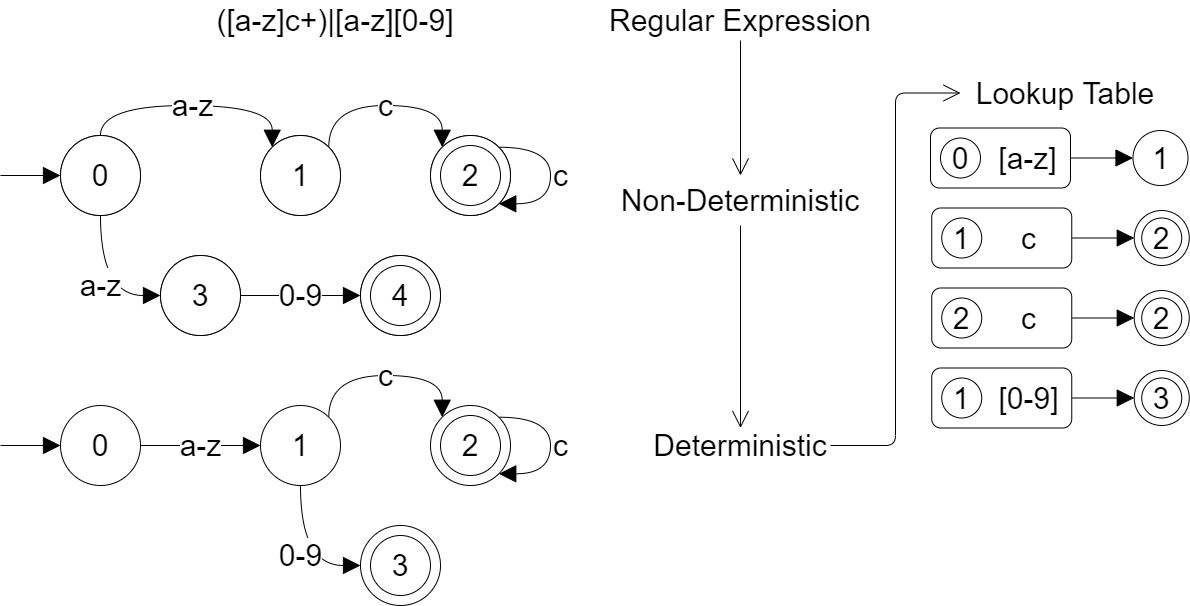

The diagram above was exported from draw.io. Its source (the exported page's mxGraphModel, read from the mxfile embedded in the PNG):
<mxGraphModel dx="1053" dy="2279" grid="1" gridSize="10" guides="1" tooltips="1" connect="1" arrows="1" fold="1" page="1" pageScale="1" pageWidth="850" pageHeight="1100" math="0" shadow="0">
  <root>
    <mxCell id="0" />
    <mxCell id="1" parent="0" />
    <mxCell id="65" value="1" style="ellipse;whiteSpace=wrap;html=1;aspect=fixed;fontSize=30;strokeColor=#000000;" vertex="1" parent="1">
      <mxGeometry x="1172.5" y="65" width="55" height="55" as="geometry" />
    </mxCell>
    <mxCell id="82" style="edgeStyle=orthogonalEdgeStyle;curved=1;html=1;exitX=1;exitY=0.5;exitDx=0;exitDy=0;entryX=0;entryY=0.5;entryDx=0;entryDy=0;fontSize=30;endArrow=block;endFill=1;endSize=15;" edge="1" parent="1" source="64" target="65">
      <mxGeometry relative="1" as="geometry" />
    </mxCell>
    <mxCell id="64" value="" style="rounded=1;whiteSpace=wrap;html=1;fontSize=30;strokeColor=#000000;" vertex="1" parent="1">
      <mxGeometry x="970" y="62.5" width="140" height="60" as="geometry" />
    </mxCell>
    <mxCell id="11" value="a-z" style="edgeStyle=orthogonalEdgeStyle;html=1;exitX=0.5;exitY=0;exitDx=0;exitDy=0;entryX=0;entryY=0;entryDx=0;entryDy=0;fontSize=30;endArrow=block;endFill=1;endSize=15;curved=1;" edge="1" parent="1" source="2" target="5">
      <mxGeometry relative="1" as="geometry">
        <Array as="points">
          <mxPoint x="140" y="40" />
          <mxPoint x="312" y="40" />
        </Array>
      </mxGeometry>
    </mxCell>
    <mxCell id="18" value="a-z" style="edgeStyle=orthogonalEdgeStyle;curved=1;html=1;exitX=0.5;exitY=1;exitDx=0;exitDy=0;entryX=0;entryY=0.5;entryDx=0;entryDy=0;fontSize=30;endArrow=block;endFill=1;endSize=15;" edge="1" parent="1" source="2" target="16">
      <mxGeometry relative="1" as="geometry" />
    </mxCell>
    <mxCell id="35" style="edgeStyle=orthogonalEdgeStyle;curved=1;html=1;fontSize=30;endArrow=block;endFill=1;endSize=15;entryX=0;entryY=0.5;entryDx=0;entryDy=0;" edge="1" parent="1" target="2">
      <mxGeometry relative="1" as="geometry">
        <mxPoint x="40" y="60" as="targetPoint" />
        <mxPoint x="40" y="110" as="sourcePoint" />
      </mxGeometry>
    </mxCell>
    <mxCell id="2" value="0" style="ellipse;whiteSpace=wrap;html=1;aspect=fixed;fontSize=30;" vertex="1" parent="1">
      <mxGeometry x="100" y="70" width="80" height="80" as="geometry" />
    </mxCell>
    <mxCell id="14" value="c" style="edgeStyle=orthogonalEdgeStyle;curved=1;html=1;exitX=1;exitY=0;exitDx=0;exitDy=0;entryX=0;entryY=0;entryDx=0;entryDy=0;fontSize=30;endArrow=block;endFill=1;endSize=15;" edge="1" parent="1" source="5" target="6">
      <mxGeometry relative="1" as="geometry">
        <Array as="points">
          <mxPoint x="368" y="40" />
          <mxPoint x="482" y="40" />
        </Array>
      </mxGeometry>
    </mxCell>
    <mxCell id="5" value="1" style="ellipse;whiteSpace=wrap;html=1;aspect=fixed;fontSize=30;" vertex="1" parent="1">
      <mxGeometry x="300" y="70" width="80" height="80" as="geometry" />
    </mxCell>
    <mxCell id="6" value="2" style="ellipse;whiteSpace=wrap;html=1;aspect=fixed;fontSize=30;" vertex="1" parent="1">
      <mxGeometry x="470" y="70" width="80" height="80" as="geometry" />
    </mxCell>
    <mxCell id="7" value="2" style="ellipse;whiteSpace=wrap;html=1;aspect=fixed;fontSize=30;" vertex="1" parent="1">
      <mxGeometry x="480" y="80" width="60" height="60" as="geometry" />
    </mxCell>
    <mxCell id="13" value="([a-z]c+)|[a-z][0-9]" style="text;html=1;strokeColor=none;fillColor=none;align=center;verticalAlign=middle;whiteSpace=wrap;rounded=0;fontSize=30;" vertex="1" parent="1">
      <mxGeometry x="100" y="-60" width="550" height="30" as="geometry" />
    </mxCell>
    <mxCell id="15" value="c" style="edgeStyle=orthogonalEdgeStyle;curved=1;html=1;exitX=1;exitY=0;exitDx=0;exitDy=0;fontSize=30;endArrow=block;endFill=1;endSize=15;entryX=1;entryY=1;entryDx=0;entryDy=0;" edge="1" parent="1" source="6" target="6">
      <mxGeometry y="10" relative="1" as="geometry">
        <mxPoint x="570" y="150" as="targetPoint" />
        <Array as="points">
          <mxPoint x="590" y="82" />
          <mxPoint x="590" y="139" />
        </Array>
        <mxPoint as="offset" />
      </mxGeometry>
    </mxCell>
    <mxCell id="22" value="0-9" style="edgeStyle=orthogonalEdgeStyle;curved=1;html=1;exitX=1;exitY=0.5;exitDx=0;exitDy=0;entryX=0;entryY=0.5;entryDx=0;entryDy=0;fontSize=30;endArrow=block;endFill=1;endSize=15;" edge="1" parent="1" source="16" target="19">
      <mxGeometry relative="1" as="geometry" />
    </mxCell>
    <mxCell id="16" value="3" style="ellipse;whiteSpace=wrap;html=1;aspect=fixed;fontSize=30;" vertex="1" parent="1">
      <mxGeometry x="200" y="190" width="80" height="80" as="geometry" />
    </mxCell>
    <mxCell id="19" value="2" style="ellipse;whiteSpace=wrap;html=1;aspect=fixed;fontSize=30;" vertex="1" parent="1">
      <mxGeometry x="400" y="190" width="80" height="80" as="geometry" />
    </mxCell>
    <mxCell id="20" value="4" style="ellipse;whiteSpace=wrap;html=1;aspect=fixed;fontSize=30;" vertex="1" parent="1">
      <mxGeometry x="410" y="200" width="60" height="60" as="geometry" />
    </mxCell>
    <mxCell id="36" value="a-z" style="edgeStyle=orthogonalEdgeStyle;html=1;exitX=1;exitY=0.5;exitDx=0;exitDy=0;entryX=0;entryY=0.5;entryDx=0;entryDy=0;fontSize=30;endArrow=block;endFill=1;endSize=15;curved=1;" edge="1" parent="1" source="39" target="41">
      <mxGeometry relative="1" as="geometry">
        <Array as="points">
          <mxPoint x="250" y="380" />
          <mxPoint x="250" y="380" />
        </Array>
      </mxGeometry>
    </mxCell>
    <mxCell id="38" style="edgeStyle=orthogonalEdgeStyle;curved=1;html=1;fontSize=30;endArrow=block;endFill=1;endSize=15;entryX=0;entryY=0.5;entryDx=0;entryDy=0;" edge="1" parent="1" target="39">
      <mxGeometry relative="1" as="geometry">
        <mxPoint x="40" y="330" as="targetPoint" />
        <mxPoint x="40" y="380" as="sourcePoint" />
      </mxGeometry>
    </mxCell>
    <mxCell id="39" value="0" style="ellipse;whiteSpace=wrap;html=1;aspect=fixed;fontSize=30;strokeColor=#000000;" vertex="1" parent="1">
      <mxGeometry x="100" y="340" width="80" height="80" as="geometry" />
    </mxCell>
    <mxCell id="40" value="c" style="edgeStyle=orthogonalEdgeStyle;curved=1;html=1;exitX=1;exitY=0;exitDx=0;exitDy=0;entryX=0;entryY=0;entryDx=0;entryDy=0;fontSize=30;endArrow=block;endFill=1;endSize=15;" edge="1" parent="1" source="41" target="42">
      <mxGeometry relative="1" as="geometry">
        <Array as="points">
          <mxPoint x="368" y="310" />
          <mxPoint x="482" y="310" />
        </Array>
      </mxGeometry>
    </mxCell>
    <mxCell id="41" value="1" style="ellipse;whiteSpace=wrap;html=1;aspect=fixed;fontSize=30;strokeColor=#000000;" vertex="1" parent="1">
      <mxGeometry x="300" y="340" width="80" height="80" as="geometry" />
    </mxCell>
    <mxCell id="42" value="2" style="ellipse;whiteSpace=wrap;html=1;aspect=fixed;fontSize=30;strokeColor=#000000;" vertex="1" parent="1">
      <mxGeometry x="470" y="340" width="80" height="80" as="geometry" />
    </mxCell>
    <mxCell id="43" value="2" style="ellipse;whiteSpace=wrap;html=1;aspect=fixed;fontSize=30;strokeColor=#000000;" vertex="1" parent="1">
      <mxGeometry x="480" y="350" width="60" height="60" as="geometry" />
    </mxCell>
    <mxCell id="44" value="c" style="edgeStyle=orthogonalEdgeStyle;curved=1;html=1;exitX=1;exitY=0;exitDx=0;exitDy=0;fontSize=30;endArrow=block;endFill=1;endSize=15;entryX=1;entryY=1;entryDx=0;entryDy=0;" edge="1" parent="1" source="42" target="42">
      <mxGeometry y="10" relative="1" as="geometry">
        <mxPoint x="570" y="420" as="targetPoint" />
        <Array as="points">
          <mxPoint x="590" y="352" />
          <mxPoint x="590" y="409" />
        </Array>
        <mxPoint as="offset" />
      </mxGeometry>
    </mxCell>
    <mxCell id="45" value="0-9" style="edgeStyle=orthogonalEdgeStyle;curved=1;html=1;exitX=0.5;exitY=1;exitDx=0;exitDy=0;entryX=0;entryY=0.5;entryDx=0;entryDy=0;fontSize=30;endArrow=block;endFill=1;endSize=15;" edge="1" parent="1" source="41" target="47">
      <mxGeometry relative="1" as="geometry">
        <mxPoint x="280" y="500" as="sourcePoint" />
      </mxGeometry>
    </mxCell>
    <mxCell id="47" value="2" style="ellipse;whiteSpace=wrap;html=1;aspect=fixed;fontSize=30;strokeColor=#000000;" vertex="1" parent="1">
      <mxGeometry x="400" y="460" width="80" height="80" as="geometry" />
    </mxCell>
    <mxCell id="48" value="3" style="ellipse;whiteSpace=wrap;html=1;aspect=fixed;fontSize=30;strokeColor=#000000;" vertex="1" parent="1">
      <mxGeometry x="410" y="470" width="60" height="60" as="geometry" />
    </mxCell>
    <mxCell id="88" style="edgeStyle=orthogonalEdgeStyle;curved=1;html=1;exitX=0.5;exitY=1;exitDx=0;exitDy=0;entryX=0.5;entryY=0;entryDx=0;entryDy=0;fontSize=30;endArrow=open;endFill=0;endSize=15;" edge="1" parent="1" source="49" target="50">
      <mxGeometry relative="1" as="geometry" />
    </mxCell>
    <mxCell id="49" value="Non-Deterministic" style="text;html=1;strokeColor=none;fillColor=none;align=center;verticalAlign=middle;whiteSpace=wrap;rounded=0;fontSize=30;" vertex="1" parent="1">
      <mxGeometry x="630" y="110" width="300" height="50" as="geometry" />
    </mxCell>
    <mxCell id="89" style="edgeStyle=orthogonalEdgeStyle;html=1;exitX=1;exitY=0.5;exitDx=0;exitDy=0;entryX=0;entryY=0.5;entryDx=0;entryDy=0;fontSize=30;endArrow=open;endFill=0;endSize=15;" edge="1" parent="1" source="50" target="86">
      <mxGeometry relative="1" as="geometry" />
    </mxCell>
    <mxCell id="50" value="Deterministic" style="text;html=1;strokeColor=none;fillColor=none;align=center;verticalAlign=middle;whiteSpace=wrap;rounded=0;fontSize=30;" vertex="1" parent="1">
      <mxGeometry x="690" y="362.5" width="180" height="35" as="geometry" />
    </mxCell>
    <mxCell id="87" style="edgeStyle=orthogonalEdgeStyle;curved=1;html=1;exitX=0.5;exitY=1;exitDx=0;exitDy=0;entryX=0.5;entryY=0;entryDx=0;entryDy=0;fontSize=30;endArrow=open;endFill=0;endSize=15;" edge="1" parent="1" source="51" target="49">
      <mxGeometry relative="1" as="geometry" />
    </mxCell>
    <mxCell id="51" value="Regular Expression" style="text;html=1;strokeColor=none;fillColor=none;align=center;verticalAlign=middle;whiteSpace=wrap;rounded=0;fontSize=30;" vertex="1" parent="1">
      <mxGeometry x="630" y="-65" width="300" height="40" as="geometry" />
    </mxCell>
    <mxCell id="52" value="0" style="ellipse;whiteSpace=wrap;html=1;aspect=fixed;fontSize=30;strokeColor=#000000;" vertex="1" parent="1">
      <mxGeometry x="980" y="72.5" width="40" height="40" as="geometry" />
    </mxCell>
    <mxCell id="53" value="[a-z]" style="text;html=1;strokeColor=none;fillColor=none;align=center;verticalAlign=middle;whiteSpace=wrap;rounded=0;fontSize=30;" vertex="1" parent="1">
      <mxGeometry x="1030" y="77.5" width="75" height="30" as="geometry" />
    </mxCell>
    <mxCell id="66" value="2" style="ellipse;whiteSpace=wrap;html=1;aspect=fixed;fontSize=30;strokeColor=#000000;" vertex="1" parent="1">
      <mxGeometry x="1173.75" y="145" width="55" height="55" as="geometry" />
    </mxCell>
    <mxCell id="83" style="edgeStyle=orthogonalEdgeStyle;curved=1;html=1;exitX=1;exitY=0.5;exitDx=0;exitDy=0;entryX=0;entryY=0.5;entryDx=0;entryDy=0;fontSize=30;endArrow=block;endFill=1;endSize=15;" edge="1" parent="1" source="67" target="66">
      <mxGeometry relative="1" as="geometry" />
    </mxCell>
    <mxCell id="67" value="" style="rounded=1;whiteSpace=wrap;html=1;fontSize=30;strokeColor=#000000;" vertex="1" parent="1">
      <mxGeometry x="971.25" y="142.5" width="140" height="60" as="geometry" />
    </mxCell>
    <mxCell id="68" value="1" style="ellipse;whiteSpace=wrap;html=1;aspect=fixed;fontSize=30;strokeColor=#000000;" vertex="1" parent="1">
      <mxGeometry x="981.25" y="152.5" width="40" height="40" as="geometry" />
    </mxCell>
    <mxCell id="69" value="c" style="text;html=1;strokeColor=none;fillColor=none;align=center;verticalAlign=middle;whiteSpace=wrap;rounded=0;fontSize=30;" vertex="1" parent="1">
      <mxGeometry x="1031.25" y="157.5" width="75" height="30" as="geometry" />
    </mxCell>
    <mxCell id="70" value="2" style="ellipse;whiteSpace=wrap;html=1;aspect=fixed;fontSize=30;strokeColor=#000000;" vertex="1" parent="1">
      <mxGeometry x="1173.75" y="225" width="55" height="55" as="geometry" />
    </mxCell>
    <mxCell id="84" style="edgeStyle=orthogonalEdgeStyle;curved=1;html=1;exitX=1;exitY=0.5;exitDx=0;exitDy=0;entryX=0;entryY=0.5;entryDx=0;entryDy=0;fontSize=30;endArrow=block;endFill=1;endSize=15;" edge="1" parent="1" source="71" target="70">
      <mxGeometry relative="1" as="geometry" />
    </mxCell>
    <mxCell id="71" value="" style="rounded=1;whiteSpace=wrap;html=1;fontSize=30;strokeColor=#000000;" vertex="1" parent="1">
      <mxGeometry x="971.25" y="222.5" width="140" height="60" as="geometry" />
    </mxCell>
    <mxCell id="72" value="2" style="ellipse;whiteSpace=wrap;html=1;aspect=fixed;fontSize=30;strokeColor=#000000;" vertex="1" parent="1">
      <mxGeometry x="981.25" y="232.5" width="40" height="40" as="geometry" />
    </mxCell>
    <mxCell id="73" value="c" style="text;html=1;strokeColor=none;fillColor=none;align=center;verticalAlign=middle;whiteSpace=wrap;rounded=0;fontSize=30;" vertex="1" parent="1">
      <mxGeometry x="1031.25" y="237.5" width="75" height="30" as="geometry" />
    </mxCell>
    <mxCell id="74" value="2" style="ellipse;whiteSpace=wrap;html=1;aspect=fixed;fontSize=30;strokeColor=#000000;" vertex="1" parent="1">
      <mxGeometry x="1181.25" y="152.5" width="40" height="40" as="geometry" />
    </mxCell>
    <mxCell id="75" value="2" style="ellipse;whiteSpace=wrap;html=1;aspect=fixed;fontSize=30;strokeColor=#000000;" vertex="1" parent="1">
      <mxGeometry x="1181.25" y="232.5" width="40" height="40" as="geometry" />
    </mxCell>
    <mxCell id="77" value="2" style="ellipse;whiteSpace=wrap;html=1;aspect=fixed;fontSize=30;strokeColor=#000000;" vertex="1" parent="1">
      <mxGeometry x="1173.75" y="305" width="55" height="55" as="geometry" />
    </mxCell>
    <mxCell id="85" style="edgeStyle=orthogonalEdgeStyle;curved=1;html=1;exitX=1;exitY=0.5;exitDx=0;exitDy=0;entryX=0;entryY=0.5;entryDx=0;entryDy=0;fontSize=30;endArrow=block;endFill=1;endSize=15;" edge="1" parent="1" source="78" target="77">
      <mxGeometry relative="1" as="geometry" />
    </mxCell>
    <mxCell id="78" value="" style="rounded=1;whiteSpace=wrap;html=1;fontSize=30;strokeColor=#000000;" vertex="1" parent="1">
      <mxGeometry x="971.25" y="302.5" width="140" height="60" as="geometry" />
    </mxCell>
    <mxCell id="79" value="1" style="ellipse;whiteSpace=wrap;html=1;aspect=fixed;fontSize=30;strokeColor=#000000;" vertex="1" parent="1">
      <mxGeometry x="981.25" y="312.5" width="40" height="40" as="geometry" />
    </mxCell>
    <mxCell id="80" value="[0-9]" style="text;html=1;strokeColor=none;fillColor=none;align=center;verticalAlign=middle;whiteSpace=wrap;rounded=0;fontSize=30;" vertex="1" parent="1">
      <mxGeometry x="1031.25" y="317.5" width="75" height="30" as="geometry" />
    </mxCell>
    <mxCell id="81" value="3" style="ellipse;whiteSpace=wrap;html=1;aspect=fixed;fontSize=30;strokeColor=#000000;" vertex="1" parent="1">
      <mxGeometry x="1181.25" y="312.5" width="40" height="40" as="geometry" />
    </mxCell>
    <mxCell id="86" value="Lookup Table" style="text;html=1;strokeColor=none;fillColor=none;align=center;verticalAlign=middle;whiteSpace=wrap;rounded=0;fontSize=30;" vertex="1" parent="1">
      <mxGeometry x="1000" y="12.5" width="210" height="30" as="geometry" />
    </mxCell>
    <mxCell id="90" value="0" style="ellipse;whiteSpace=wrap;html=1;aspect=fixed;fontSize=30;strokeColor=#000000;" vertex="1" parent="1">
      <mxGeometry x="100" y="70" width="80" height="80" as="geometry" />
    </mxCell>
    <mxCell id="91" value="1" style="ellipse;whiteSpace=wrap;html=1;aspect=fixed;fontSize=30;strokeColor=#000000;" vertex="1" parent="1">
      <mxGeometry x="300" y="70" width="80" height="80" as="geometry" />
    </mxCell>
    <mxCell id="92" value="3" style="ellipse;whiteSpace=wrap;html=1;aspect=fixed;fontSize=30;strokeColor=#000000;" vertex="1" parent="1">
      <mxGeometry x="200" y="190" width="80" height="80" as="geometry" />
    </mxCell>
    <mxCell id="93" value="2" style="ellipse;whiteSpace=wrap;html=1;aspect=fixed;fontSize=30;strokeColor=#000000;" vertex="1" parent="1">
      <mxGeometry x="400" y="190" width="80" height="80" as="geometry" />
    </mxCell>
    <mxCell id="94" value="4" style="ellipse;whiteSpace=wrap;html=1;aspect=fixed;fontSize=30;strokeColor=#000000;" vertex="1" parent="1">
      <mxGeometry x="410" y="200" width="60" height="60" as="geometry" />
    </mxCell>
    <mxCell id="95" value="2" style="ellipse;whiteSpace=wrap;html=1;aspect=fixed;fontSize=30;strokeColor=#000000;" vertex="1" parent="1">
      <mxGeometry x="470" y="70" width="80" height="80" as="geometry" />
    </mxCell>
    <mxCell id="96" value="2" style="ellipse;whiteSpace=wrap;html=1;aspect=fixed;fontSize=30;strokeColor=#000000;" vertex="1" parent="1">
      <mxGeometry x="480" y="80" width="60" height="60" as="geometry" />
    </mxCell>
  </root>
</mxGraphModel>